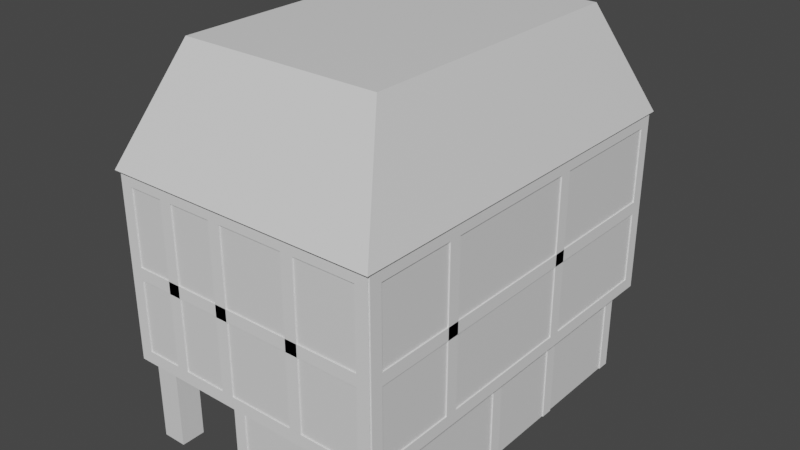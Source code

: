 # Source: houses.blend  (saved by Blender 3.6.11; exported with 4.5.12 LTS)
import bpy
from mathutils import Matrix  # noqa: F401  (used for matrix-valued properties, if any)

bpy.ops.wm.read_factory_settings(use_empty=True)
scene = bpy.context.scene
scene.name = 'Scene'

# ---- collections
col_house1 = bpy.data.collections.new('House1'); scene.collection.children.link(col_house1)
col_house2 = bpy.data.collections.new('House2'); scene.collection.children.link(col_house2)

# ---- materials (node trees are filled in below, after node groups)
mat_material = bpy.data.materials.new('Material')
mat_material.alpha_threshold = 0.0
mat_material.use_transparent_shadow = False
mat_material.roughness = 0.5
mat_material.line_color = (0.0, 0.0, 0.0, 1.0)
mat_roof = bpy.data.materials.new('Roof')
mat_roof.use_transparent_shadow = False

# ---- material node trees
mat_material.use_nodes = True; mat_material.node_tree.nodes.clear()
_N = mat_material.node_tree.nodes; _L = mat_material.node_tree.links
n0 = _N.new('ShaderNodeOutputMaterial'); n0.name = 'Material Output'; n0.location = (300, 300)
n1 = _N.new('ShaderNodeBsdfPrincipled'); n1.name = 'Principled BSDF'; n1.location = (10, 300)
n1.distribution = 'GGX'
n1.subsurface_method = 'RANDOM_WALK_SKIN'
n1.inputs[3].default_value = 1.45
n1.inputs[27].default_value = (0.0, 0.0, 0.0, 1.0)
n1.inputs[28].default_value = 1.0
_L.new(n1.outputs[0], n0.inputs[0])
n0.is_active_output = True
mat_roof.use_nodes = True; mat_roof.node_tree.nodes.clear()
_N = mat_roof.node_tree.nodes; _L = mat_roof.node_tree.links
n0 = _N.new('ShaderNodeBsdfPrincipled'); n0.name = 'Principled BSDF'; n0.location = (10, 300)
n0.distribution = 'GGX'
n0.subsurface_method = 'RANDOM_WALK_SKIN'
n0.inputs[3].default_value = 1.45
n0.inputs[27].default_value = (0.0, 0.0, 0.0, 1.0)
n0.inputs[28].default_value = 1.0
n1 = _N.new('ShaderNodeOutputMaterial'); n1.name = 'Material Output'; n1.location = (300, 300)
_L.new(n0.outputs[0], n1.inputs[0])
n1.is_active_output = True

# ---- world
world_world = bpy.data.worlds.new('World'); scene.world = world_world
world_world.use_nodes = True; world_world.node_tree.nodes.clear()
_N = world_world.node_tree.nodes; _L = world_world.node_tree.links
n0 = _N.new('ShaderNodeOutputWorld'); n0.name = 'World Output'; n0.location = (300, 300)
n1 = _N.new('ShaderNodeBackground'); n1.name = 'Background'; n1.location = (10, 300)
n1.inputs[0].default_value = (0.05088, 0.05088, 0.05088, 1.0)
_L.new(n1.outputs[0], n0.inputs[0])
n0.is_active_output = True
world_world.color = (0.05088, 0.05088, 0.05088)
world_world.use_sun_shadow = False
world_world.sun_shadow_jitter_overblur = 0.0

# ---- meshes
me_cube = bpy.data.meshes.new('Cube')
me_cube.from_pydata([(1.0, 1.5, 0.75), (0.8, 1.3, 0.0), (1.0, -1.5, 0.75), (0.8, -1.3, 0.0), (-0.2526, 1.5, 0.75), (-0.0526, 1.3, 0.0), (-0.2526, -1.5, 0.75), (-0.0526, -1.3, 0.0), (1.1, -1.6, 0.75), (-1.1, -1.6, 0.75), (1.1, 1.6, 0.75), (-1.1, 1.6, 0.75), (1.1, -1.6, 2.262), (-1.1, -1.6, 2.262), (1.1, 1.6, 2.262), (-1.1, 1.6, 2.262), (1.125, -1.636, 2.262), (-1.125, -1.636, 2.262), (1.125, 1.636, 2.262), (-1.125, 1.636, 2.262), (0.8157, -1.186, 3.144), (-0.8157, -1.186, 3.144), (0.8157, 1.186, 3.144), (-0.8157, 1.186, 3.144), (-0.2526, 1.5, 0.0), (-0.2526, -1.5, 0.0), (1.0, 1.5, 0.0), (1.0, -1.5, 0.0), (-0.0526, 1.3, 0.75), (-0.0526, -1.3, 0.75), (0.8, 1.3, 0.75), (0.8, -1.3, 0.75), (-0.89, 1.3, 0.0), (-0.89, 1.5, 0.0), (-1.09, 1.5, 0.0), (-1.09, 1.3, 0.0), (-0.89, 1.3, 0.75), (-0.89, 1.5, 0.75), (-1.09, 1.5, 0.75), (-1.09, 1.3, 0.75), (-0.89, -1.5, 0.0), (-0.89, -1.3, 0.0), (-1.09, -1.3, 0.0), (-1.09, -1.5, 0.0), (-0.89, -1.5, 0.75), (-0.89, -1.3, 0.75), (-1.09, -1.3, 0.75), (-1.09, -1.5, 0.75), (-0.89, -0.1, 0.0), (-0.89, 0.1, 0.0), (-1.09, 0.1, 0.0), (-1.09, -0.1, 0.0), (-0.89, -0.1, 0.75), (-0.89, 0.1, 0.75), (-1.09, 0.1, 0.75), (-1.09, -0.1, 0.75), (-0.89, -0.8, 0.0), (-0.89, -0.6, 0.0), (-1.09, -0.6, 0.0), (-1.09, -0.8, 0.0), (-0.89, -0.8, 0.75), (-0.89, -0.6, 0.75), (-1.09, -0.6, 0.75), (-1.09, -0.8, 0.75), (-0.89, 0.6, 0.0), (-0.89, 0.8, 0.0), (-1.09, 0.8, 0.0), (-1.09, 0.6, 0.0), (-0.89, 0.6, 0.75), (-0.89, 0.8, 0.75), (-1.09, 0.8, 0.75), (-1.09, 0.6, 0.75)], [], [(0, 4, 11, 10), (27, 2, 6, 25), (25, 6, 4, 24), (3, 7, 29, 31), (26, 0, 2, 27), (24, 4, 0, 26), (11, 9, 13, 15), (6, 2, 8, 9), (4, 6, 9, 11), (2, 0, 10, 8), (13, 12, 16, 17), (9, 8, 12, 13), (10, 11, 15, 14), (8, 10, 14, 12), (18, 19, 23, 22), (14, 15, 19, 18), (12, 14, 18, 16), (15, 13, 17, 19), (22, 23, 21, 20), (16, 18, 22, 20), (19, 17, 21, 23), (17, 16, 20, 21), (5, 7, 25, 24), (1, 5, 24, 26), (7, 3, 27, 25), (3, 1, 26, 27), (28, 30, 31, 29), (7, 5, 28, 29), (1, 3, 31, 30), (5, 1, 30, 28), (33, 32, 35, 34), (37, 38, 39, 36), (35, 32, 36, 39), (33, 34, 38, 37), (34, 35, 39, 38), (32, 33, 37, 36), (41, 40, 43, 42), (45, 46, 47, 44), (43, 40, 44, 47), (41, 42, 46, 45), (42, 43, 47, 46), (40, 41, 45, 44), (49, 48, 51, 50), (53, 54, 55, 52), (51, 48, 52, 55), (49, 50, 54, 53), (50, 51, 55, 54), (48, 49, 53, 52), (57, 56, 59, 58), (61, 62, 63, 60), (59, 56, 60, 63), (57, 58, 62, 61), (58, 59, 63, 62), (56, 57, 61, 60), (65, 64, 67, 66), (69, 70, 71, 68), (67, 64, 68, 71), (65, 66, 70, 69), (66, 67, 71, 70), (64, 65, 69, 68)])
me_cube.polygons.foreach_set('material_index', [0, 0, 0, 0, 0, 0, 0, 0, 0, 0, 0, 0, 0, 0, 1, 0, 0, 0, 1, 1, 1, 1, 0, 0, 0, 0, 0, 0, 0, 0, 0, 0, 0, 0, 0, 0, 0, 0, 0, 0, 0, 0, 0, 0, 0, 0, 0, 0, 0, 0, 0, 0, 0, 0, 0, 0, 0, 0, 0, 0])
_uv = me_cube.uv_layers.new(name='UVMap')
_uv.uv.foreach_set('vector', [0.625, 0.5, 0.625, 0.25, 0.625, 0.25, 0.625, 0.5, 0.375, 0.75, 0.625, 0.75, 0.625, 1.0, 0.375, 1.0, 0.375, 0.0, 0.625, 0.0, 0.625, 0.25, 0.375, 0.25, 0.35, 0.7333, 0.15, 0.7333, 0.15, 0.7333, 0.35, 0.7333, 0.375, 0.5, 0.625, 0.5, 0.625, 0.75, 0.375, 0.75, 0.375, 0.25, 0.625, 0.25, 0.625, 0.5, 0.375, 0.5, 0.625, 0.25, 0.625, 0.0, 0.625, 0.0, 0.625, 0.25, 0.625, 1.0, 0.625, 0.75, 0.625, 0.75, 0.625, 1.0, 0.625, 0.25, 0.625, 0.0, 0.625, 0.0, 0.625, 0.25, 0.625, 0.75, 0.625, 0.5, 0.625, 0.5, 0.625, 0.75, 0.625, 1.0, 0.625, 0.75, 0.625, 0.75, 0.625, 1.0, 0.625, 1.0, 0.625, 0.75, 0.625, 0.75, 0.625, 1.0, 0.625, 0.5, 0.625, 0.25, 0.625, 0.25, 0.625, 0.5, 0.625, 0.75, 0.625, 0.5, 0.625, 0.5, 0.625, 0.75, 0.625, 0.5, 0.625, 0.25, 0.625, 0.25, 0.625, 0.5, 0.625, 0.5, 0.625, 0.25, 0.625, 0.25, 0.625, 0.5, 0.625, 0.75, 0.625, 0.5, 0.625, 0.5, 0.625, 0.75, 0.625, 0.25, 0.625, 0.0, 0.625, 0.0, 0.625, 0.25, 0.625, 0.5, 0.875, 0.5, 0.875, 0.75, 0.625, 0.75, 0.625, 0.75, 0.625, 0.5, 0.625, 0.5, 0.625, 0.75, 0.625, 0.25, 0.625, 0.0, 0.625, 0.0, 0.625, 0.25, 0.625, 1.0, 0.625, 0.75, 0.625, 0.75, 0.625, 1.0, 0.15, 0.5167, 0.15, 0.7333, 0.125, 0.75, 0.125, 0.5, 0.35, 0.5167, 0.15, 0.5167, 0.125, 0.5, 0.375, 0.5, 0.15, 0.7333, 0.35, 0.7333, 0.375, 0.75, 0.125, 0.75, 0.35, 0.7333, 0.35, 0.5167, 0.375, 0.5, 0.375, 0.75, 0.15, 0.5167, 0.35, 0.5167, 0.35, 0.7333, 0.15, 0.7333, 0.15, 0.7333, 0.15, 0.5167, 0.15, 0.5167, 0.15, 0.7333, 0.35, 0.5167, 0.35, 0.7333, 0.35, 0.7333, 0.35, 0.5167, 0.15, 0.5167, 0.35, 0.5167, 0.35, 0.5167, 0.15, 0.5167, 0.0, 0.0, 0.0, 0.0, 0.0, 0.0, 0.0, 0.0, 0.0, 0.0, 0.0, 0.0, 0.0, 0.0, 0.0, 0.0, 0.0, 0.0, 0.0, 0.0, 0.0, 0.0, 0.0, 0.0, 0.0, 0.0, 0.0, 0.0, 0.0, 0.0, 0.0, 0.0, 0.0, 0.0, 0.0, 0.0, 0.0, 0.0, 0.0, 0.0, 0.0, 0.0, 0.0, 0.0, 0.0, 0.0, 0.0, 0.0, 0.0, 0.0, 0.0, 0.0, 0.0, 0.0, 0.0, 0.0, 0.0, 0.0, 0.0, 0.0, 0.0, 0.0, 0.0, 0.0, 0.0, 0.0, 0.0, 0.0, 0.0, 0.0, 0.0, 0.0, 0.0, 0.0, 0.0, 0.0, 0.0, 0.0, 0.0, 0.0, 0.0, 0.0, 0.0, 0.0, 0.0, 0.0, 0.0, 0.0, 0.0, 0.0, 0.0, 0.0, 0.0, 0.0, 0.0, 0.0, 0.0, 0.0, 0.0, 0.0, 0.0, 0.0, 0.0, 0.0, 0.0, 0.0, 0.0, 0.0, 0.0, 0.0, 0.0, 0.0, 0.0, 0.0, 0.0, 0.0, 0.0, 0.0, 0.0, 0.0, 0.0, 0.0, 0.0, 0.0, 0.0, 0.0, 0.0, 0.0, 0.0, 0.0, 0.0, 0.0, 0.0, 0.0, 0.0, 0.0, 0.0, 0.0, 0.0, 0.0, 0.0, 0.0, 0.0, 0.0, 0.0, 0.0, 0.0, 0.0, 0.0, 0.0, 0.0, 0.0, 0.0, 0.0, 0.0, 0.0, 0.0, 0.0, 0.0, 0.0, 0.0, 0.0, 0.0, 0.0, 0.0, 0.0, 0.0, 0.0, 0.0, 0.0, 0.0, 0.0, 0.0, 0.0, 0.0, 0.0, 0.0, 0.0, 0.0, 0.0, 0.0, 0.0, 0.0, 0.0, 0.0, 0.0, 0.0, 0.0, 0.0, 0.0, 0.0, 0.0, 0.0, 0.0, 0.0, 0.0, 0.0, 0.0, 0.0, 0.0, 0.0, 0.0, 0.0, 0.0, 0.0, 0.0, 0.0, 0.0, 0.0, 0.0, 0.0, 0.0, 0.0, 0.0, 0.0, 0.0, 0.0, 0.0, 0.0, 0.0, 0.0, 0.0, 0.0, 0.0, 0.0, 0.0, 0.0, 0.0, 0.0, 0.0, 0.0, 0.0, 0.0, 0.0, 0.0, 0.0, 0.0, 0.0, 0.0, 0.0])
me_cube.materials.append(mat_material)
me_cube.materials.append(mat_roof)
me_cube.use_mirror_vertex_groups = False
me_cube.update()
me_plane = bpy.data.meshes.new('Plane')
me_plane.from_pydata([(-1.1, 1.6, 0.75), (-1.1, -1.6, 2.262), (-1.1, 1.6, 2.262), (-1.1, -1.6, 0.75), (-1.1, 1.5, 2.162), (-1.1, 1.5, 0.85), (-1.1, -1.5, 2.162), (-1.1, -1.5, 0.85), (-1.1, -1.5, 1.545), (-1.1, 1.5, 1.545), (-1.1, 1.5, 1.445), (-1.1, -1.5, 1.445), (-1.1, 1.322, 0.85), (-1.1, 1.322, 2.162), (-1.1, 1.222, 2.162), (-1.1, 1.222, 0.85), (-1.1, 0.6395, 0.85), (-1.1, 0.6395, 2.162), (-1.1, 0.5395, 2.162), (-1.1, 0.5395, 0.85), (-1.1, -0.0677, 0.85), (-1.1, -0.0677, 2.162), (-1.1, -0.1677, 2.162), (-1.1, -0.1677, 0.85), (-1.1, -0.3642, 1.545), (-1.1, -0.3642, 2.162), (-1.1, -0.4642, 2.162), (-1.1, -0.4642, 1.545), (-1.1, -1.266, 0.85), (-1.1, -1.266, 2.162), (-1.1, -1.366, 2.162), (-1.1, -1.366, 0.85), (-1.1, -0.0677, 1.079), (-1.1, 0.5395, 1.079), (-1.1, 0.5395, 1.029), (-1.1, -0.0677, 1.029), (-1.1, 0.4395, 1.079), (-1.1, 0.5395, 1.079), (-1.1, -0.0677, 1.445), (-1.1, 0.0323, 1.445), (-1.1, 0.0323, 1.079), (-1.1, -0.0677, 1.079), (-1.1, 0.5395, 1.445), (-1.1, 0.4395, 1.445), (-0.2526, 1.5, 0.0), (-0.2526, 1.5, 0.65), (-0.2526, 1.4, 0.65), (-0.2526, 1.4, 0.0), (-0.2526, -1.4, 0.0), (-0.2526, -1.4, 0.65), (-0.2526, -1.5, 0.65), (-0.2526, -1.5, 0.0), (-0.2526, -0.0677, 0.0), (-0.2526, -0.0677, 0.65), (-0.2526, -0.1677, 0.65), (-0.2526, -0.1677, 0.0), (-0.2526, 0.6395, 0.0), (-0.2526, 0.6395, 0.65), (-0.2526, 0.5395, 0.65), (-0.2526, 0.5395, 0.0), (-0.2526, -1.5, 0.75), (-0.2526, 1.5, 0.75), (-0.2526, 1.5, 0.65), (-0.2526, -1.5, 0.65), (1.1, 1.6, 0.75), (1.1, -1.6, 2.262), (1.1, 1.6, 2.262), (1.1, -1.6, 0.75), (1.1, 1.5, 2.162), (1.1, 1.5, 0.85), (1.1, -1.5, 2.162), (1.1, -1.5, 0.85), (-1.1, 1.6, 0.75), (1.1, 1.6, 2.262), (-1.1, 1.6, 2.262), (1.1, 1.6, 0.75), (-1.0, 1.6, 2.162), (-1.0, 1.6, 0.85), (1.0, 1.6, 2.162), (1.0, 1.6, 0.85), (-1.1, -1.6, 0.75), (1.1, -1.6, 2.262), (-1.1, -1.6, 2.262), (1.1, -1.6, 0.75), (-1.0, -1.6, 2.162), (-1.0, -1.6, 0.85), (1.0, -1.6, 2.162), (1.0, -1.6, 0.85), (1.1, -1.5, 1.545), (1.1, 1.5, 1.545), (1.1, 1.5, 1.445), (1.1, -1.5, 1.445), (-1.0, 1.6, 1.445), (1.0, 1.6, 1.445), (-1.0, 1.6, 1.545), (1.0, 1.6, 1.545), (-1.0, -1.6, 1.445), (1.0, -1.6, 1.445), (-1.0, -1.6, 1.545), (1.0, -1.6, 1.545), (1.1, -0.7552, 0.85), (1.1, -0.7552, 2.162), (1.1, -0.8552, 2.162), (1.1, -0.8552, 0.85), (1.1, 0.4953, 0.85), (1.1, 0.4953, 2.162), (1.1, 0.3953, 2.162), (1.1, 0.3953, 0.85), (-0.7039, -1.6, 0.85), (-0.7039, -1.6, 2.162), (-0.6039, -1.6, 2.162), (-0.6039, -1.6, 0.85), (-0.2389, -1.6, 0.85), (-0.2389, -1.6, 2.162), (-0.1389, -1.6, 2.162), (-0.1389, -1.6, 0.85), (0.4031, -1.6, 0.85), (0.4031, -1.6, 2.162), (0.5031, -1.6, 2.162), (0.5031, -1.6, 0.85), (-0.7039, 1.6, 0.85), (-0.7039, 1.6, 2.162), (-0.6039, 1.6, 2.162), (-0.6039, 1.6, 0.85), (-0.2389, 1.6, 0.85), (-0.2389, 1.6, 2.162), (-0.1389, 1.6, 2.162), (-0.1389, 1.6, 0.85), (0.4031, 1.6, 0.85), (0.4031, 1.6, 2.162), (0.5031, 1.6, 2.162), (0.5031, 1.6, 0.85), (1.0, 1.5, 0.0), (1.0, 1.5, 0.65), (1.0, 1.4, 0.65), (1.0, 1.4, 0.0), (1.0, -1.4, 0.0), (1.0, -1.4, 0.65), (1.0, -1.5, 0.65), (1.0, -1.5, 0.0), (1.0, -0.0677, 0.0), (1.0, -0.0677, 0.65), (1.0, -0.1677, 0.65), (1.0, -0.1677, 0.0), (1.0, 0.6395, 0.0), (1.0, 0.6395, 0.65), (1.0, 0.5395, 0.65), (1.0, 0.5395, 0.0), (1.0, -1.5, 0.75), (1.0, 1.5, 0.75), (1.0, 1.5, 0.65), (1.0, -1.5, 0.65), (-0.2526, 1.5, 0.0), (-0.2526, 1.5, 0.65), (-0.1526, 1.5, 0.65), (-0.1526, 1.5, 0.0), (0.9, 1.5, 0.0), (0.9, 1.5, 0.65), (1.0, 1.5, 0.65), (1.0, 1.5, 0.0), (1.0, 1.5, 0.75), (-0.2526, 1.5, 0.75), (-0.2526, 1.5, 0.65), (1.0, 1.5, 0.65), (-0.2526, -1.5, 0.0), (-0.2526, -1.5, 0.65), (-0.1526, -1.5, 0.65), (-0.1526, -1.5, 0.0), (0.9, -1.5, 0.0), (0.9, -1.5, 0.65), (1.0, -1.5, 0.65), (1.0, -1.5, 0.0), (1.0, -1.5, 0.75), (-0.2526, -1.5, 0.75), (-0.2526, -1.5, 0.65), (1.0, -1.5, 0.65)], [], [(10, 9, 8, 11), (5, 4, 2, 0), (4, 6, 1, 2), (6, 7, 3, 1), (7, 5, 0, 3), (15, 14, 13, 12), (19, 18, 17, 16), (23, 22, 21, 20), (27, 26, 25, 24), (31, 30, 29, 28), (34, 35, 32, 33), (36, 37, 39, 38), (40, 41, 43, 42), (47, 46, 45, 44), (51, 50, 49, 48), (55, 54, 53, 52), (59, 58, 57, 56), (62, 61, 60, 63), (69, 68, 66, 64), (68, 70, 65, 66), (70, 71, 67, 65), (71, 69, 64, 67), (77, 76, 74, 72), (76, 78, 73, 74), (78, 79, 75, 73), (79, 77, 72, 75), (85, 84, 82, 80), (84, 86, 81, 82), (86, 87, 83, 81), (87, 85, 80, 83), (90, 89, 88, 91), (95, 94, 92, 93), (99, 98, 96, 97), (103, 102, 101, 100), (107, 106, 105, 104), (111, 110, 109, 108), (115, 114, 113, 112), (119, 118, 117, 116), (123, 122, 121, 120), (127, 126, 125, 124), (131, 130, 129, 128), (135, 134, 133, 132), (139, 138, 137, 136), (143, 142, 141, 140), (147, 146, 145, 144), (150, 149, 148, 151), (155, 154, 153, 152), (159, 158, 157, 156), (162, 161, 160, 163), (167, 166, 165, 164), (171, 170, 169, 168), (174, 173, 172, 175)])
_uv = me_plane.uv_layers.new(name='UVMap')
_uv.uv.foreach_set('vector', [0.0, 0.0, 0.0, 0.0, 0.0, 0.0, 0.0, 0.0, 0.0, 0.0, 0.0, 0.0, 0.0, 0.0, 0.0, 0.0, 0.0, 0.0, 0.0, 0.0, 0.0, 0.0, 0.0, 0.0, 0.0, 0.0, 0.0, 0.0, 0.0, 0.0, 0.0, 0.0, 0.0, 0.0, 0.0, 0.0, 0.0, 0.0, 0.0, 0.0, 0.0, 0.0, 0.0, 0.0, 0.0, 0.0, 0.0, 0.0, 0.0, 0.0, 0.0, 0.0, 0.0, 0.0, 0.0, 0.0, 0.0, 0.0, 0.0, 0.0, 0.0, 0.0, 0.0, 0.0, 0.0, 0.0, 0.0, 0.0, 0.0, 0.0, 0.0, 0.0, 0.0, 0.0, 0.0, 0.0, 0.0, 0.0, 0.0, 0.0, 0.0, 0.0, 0.0, 0.0, 0.0, 0.0, 0.0, 0.0, 0.0, 0.0, 0.0, 0.0, 0.0, 0.0, 0.0, 0.0, 0.0, 0.0, 0.0, 0.0, 0.0, 0.0, 0.0, 0.0, 0.0, 0.0, 0.0, 0.0, 0.0, 0.0, 0.0, 0.0, 0.0, 0.0, 0.0, 0.0, 0.0, 0.0, 0.0, 0.0, 0.0, 0.0, 0.0, 0.0, 0.0, 0.0, 0.0, 0.0, 0.0, 0.0, 0.0, 0.0, 0.0, 0.0, 0.0, 0.0, 0.0, 0.0, 0.0, 0.0, 0.0, 0.0, 0.0, 0.0, 0.0, 0.0, 0.0, 0.0, 0.0, 0.0, 0.0, 0.0, 0.0, 0.0, 0.0, 0.0, 0.0, 0.0, 0.0, 0.0, 0.0, 0.0, 0.0, 0.0, 0.0, 0.0, 0.0, 0.0, 0.0, 0.0, 0.0, 0.0, 0.0, 0.0, 0.0, 0.0, 0.0, 0.0, 0.0, 0.0, 0.0, 0.0, 0.0, 0.0, 0.0, 0.0, 0.0, 0.0, 0.0, 0.0, 0.0, 0.0, 0.0, 0.0, 0.0, 0.0, 0.0, 0.0, 0.0, 0.0, 0.0, 0.0, 0.0, 0.0, 0.0, 0.0, 0.0, 0.0, 0.0, 0.0, 0.0, 0.0, 0.0, 0.0, 0.0, 0.0, 0.0, 0.0, 0.0, 0.0, 0.0, 0.0, 0.0, 0.0, 0.0, 0.0, 0.0, 0.0, 0.0, 0.0, 0.0, 0.0, 0.0, 0.0, 0.0, 0.0, 0.0, 0.0, 0.0, 0.0, 0.0, 0.0, 0.0, 0.0, 0.0, 0.0, 0.0, 0.0, 0.0, 0.0, 0.0, 0.0, 0.0, 0.0, 0.0, 0.0, 0.0, 0.0, 0.0, 0.0, 0.0, 0.0, 0.0, 0.0, 0.0, 0.0, 0.0, 0.0, 0.0, 0.0, 0.0, 0.0, 0.0, 0.0, 0.0, 0.0, 0.0, 0.0, 0.0, 0.0, 0.0, 0.0, 0.0, 0.0, 0.0, 0.0, 0.0, 0.0, 0.0, 0.0, 0.0, 0.0, 0.0, 0.0, 0.0, 0.0, 0.0, 0.0, 0.0, 0.0, 0.0, 0.0, 0.0, 0.0, 0.0, 0.0, 0.0, 0.0, 0.0, 0.0, 0.0, 0.0, 0.0, 0.0, 0.0, 0.0, 0.0, 0.0, 0.0, 0.0, 0.0, 0.0, 0.0, 0.0, 0.0, 0.0, 0.0, 0.0, 0.0, 0.0, 0.0, 0.0, 0.0, 0.0, 0.0, 0.0, 0.0, 0.0, 0.0, 0.0, 0.0, 0.0, 0.0, 0.0, 0.0, 0.0, 0.0, 0.0, 0.0, 0.0, 0.0, 0.0, 0.0, 0.0, 0.0, 0.0, 0.0, 0.0, 0.0, 0.0, 0.0, 0.0, 0.0, 0.0, 0.0, 0.0, 0.0, 0.0, 0.0, 0.0, 0.0, 0.0, 0.0, 0.0, 0.0, 0.0, 0.0, 0.0, 0.0, 0.0, 0.0, 0.0, 0.0, 0.0, 0.0, 0.0, 0.0, 0.0, 0.0, 0.0, 0.0, 0.0, 0.0, 0.0, 0.0, 0.0, 0.0, 0.0, 0.0, 0.0, 0.0, 0.0, 0.0, 0.0, 0.0, 0.0, 0.0, 0.0, 0.0, 0.0, 0.0, 0.0, 0.0, 0.0, 0.0, 0.0])
me_plane.update()
me_plane_001 = bpy.data.meshes.new('Plane.001')
me_plane_001.from_pydata([(-5.588e-09, -0.12, 0.2412), (-5.588e-09, -0.12, -0.05211), (-5.588e-09, 0.09871, 0.2412), (-5.588e-09, 0.09871, -0.05211), (-0.01, 0.06871, 0.2112), (-0.01, -0.08998, 0.2112), (-0.01, -0.08998, -0.02211), (-0.01, 0.06871, -0.02211), (-0.01, -0.08998, 0.1512), (-0.01, 0.06871, 0.1512), (-0.01, -0.08998, 0.1212), (-0.01, 0.06871, 0.1212), (-0.02, 0.06871, 0.2112), (-0.02, -0.08998, 0.2112), (-0.02, -0.08998, 0.1212), (-0.02, -0.08998, -0.02211), (-0.02, 0.06871, -0.02211), (-0.02, 0.06871, 0.1512), (-0.02, 0.09871, 0.2412), (-0.02, -0.12, 0.2412), (-0.02, -0.12, -0.05211), (-0.02, 0.09871, -0.05211), (-0.02, -0.08998, 0.1512), (-0.02, 0.06871, 0.1212), (-0.01, 0.004363, -0.02211), (-0.01, 0.004363, 0.1212), (-0.01, -0.02564, -0.02211), (-0.01, -0.02564, 0.1212), (-0.02, -0.02564, -0.02211), (-0.02, 0.004363, -0.02211), (-0.02, -0.02564, 0.1212), (-0.02, 0.004363, 0.1212), (-0.02, -0.12, -0.03211), (-0.02, 0.09871, -0.03211), (-0.03329, -0.12, -0.03211), (-0.03329, -0.12, -0.05211), (-0.03329, 0.09871, -0.05211), (-0.03329, 0.09871, -0.03211)], [], [(25, 11, 7, 24), (11, 23, 16, 7), (8, 22, 13, 5), (21, 36, 37, 33, 3), (22, 17, 23, 31, 29, 28, 30, 14), (6, 15, 14, 10), (12, 18, 33, 16, 23, 17), (4, 12, 17, 9), (0, 19, 32, 1), (32, 34, 35, 20, 1), (27, 30, 28, 26), (10, 27, 26, 6), (24, 29, 31, 25), (18, 19, 0, 2), (17, 22, 8, 9), (13, 12, 4, 5), (20, 21, 3, 1), (21, 20, 35, 36), (19, 18, 12, 13), (5, 4, 9, 8), (10, 14, 30, 27), (11, 25, 31, 23), (7, 16, 29, 24), (15, 6, 26, 28), (33, 37, 34, 32), (33, 32, 15, 28, 29, 16), (2, 3, 33, 18), (1, 3, 2, 0), (32, 19, 13, 22, 14, 15), (36, 35, 34, 37)])
_uv = me_plane_001.uv_layers.new(name='UVMap')
_uv.uv.foreach_set('vector', [0.6989, 0.5, 0.6989, 0.8628, 0.8977, 0.8628, 0.8977, 0.5, 0.6989, 0.8628, 0.6989, 0.8628, 0.8977, 0.8628, 0.8977, 0.8628, 0.5, 0.1372, 0.5, 0.1372, 0.1023, 0.1372, 0.1023, 0.1372, 0.0, 0.0, 0.0, 0.0, 0.0, 0.0, 0.0, 0.0, 0.0, 0.0, 0.5, 0.1372, 0.5, 0.8628, 0.6989, 0.8628, 0.6989, 0.5, 0.8977, 0.5, 0.8977, 0.5, 0.6989, 0.3791, 0.6989, 0.1372, 0.8977, 0.1372, 0.8977, 0.1372, 0.6989, 0.1372, 0.6989, 0.1372, 0.1023, 0.8628, 0.0, 1.0, 0.9318, 1.0, 0.8977, 0.8628, 0.6989, 0.8628, 0.5, 0.8628, 0.1023, 0.8628, 0.1023, 0.8628, 0.5, 0.8628, 0.5, 0.8628, 0.0, 0.0, 0.0, 0.0, 0.0, 0.0, 0.0, 0.0, 0.0, 0.0, 0.0, 0.0, 0.0, 0.0, 0.0, 0.0, 0.0, 0.0, 0.6989, 0.5, 0.6989, 0.5, 0.8977, 0.5, 0.8977, 0.5, 0.6989, 0.1372, 0.6989, 0.5, 0.8977, 0.5, 0.8977, 0.1372, 0.8977, 0.5, 0.8977, 0.5, 0.6989, 0.5, 0.6989, 0.5, 0.0, 0.0, 0.0, 0.0, 0.0, 0.0, 0.0, 0.0, 0.5, 0.8628, 0.5, 0.1372, 0.5, 0.1372, 0.5, 0.8628, 0.1023, 0.1372, 0.1023, 0.8628, 0.1023, 0.8628, 0.1023, 0.1372, 0.0, 0.0, 0.0, 0.0, 0.0, 0.0, 0.0, 0.0, 0.0, 0.0, 0.0, 0.0, 0.0, 0.0, 0.0, 0.0, 0.0, 0.0, 0.0, 1.0, 0.1023, 0.8628, 0.1023, 0.1372, 0.1023, 0.1372, 0.1023, 0.8628, 0.5, 0.8628, 0.5, 0.1372, 0.6989, 0.1372, 0.6989, 0.1372, 0.6989, 0.5, 0.6989, 0.5, 0.6989, 0.8628, 0.6989, 0.5, 0.6989, 0.6209, 0.6989, 0.8628, 0.8977, 0.8628, 0.8977, 0.8628, 0.8977, 0.6209, 0.8977, 0.5, 0.8977, 0.1372, 0.8977, 0.1372, 0.8977, 0.5, 0.8977, 0.3791, 0.9318, 1.0, 0.9318, 1.0, 0.9318, 0.0, 0.9318, 0.0, 0.9318, 1.0, 0.9318, 0.0, 0.8977, 0.1372, 0.8977, 0.3791, 0.8977, 0.6209, 0.8977, 0.8628, 0.0, 0.0, 0.0, 0.0, 0.0, 0.0, 0.0, 0.0, 0.0, 0.0, 0.0, 0.0, 0.0, 0.0, 0.0, 0.0, 0.9318, 0.0, 0.0, 0.0, 0.1023, 0.1372, 0.5, 0.1372, 0.6989, 0.1372, 0.8977, 0.1372, 1.0, 1.0, 1.0, 0.0, 0.9318, 0.0, 0.9318, 1.0])
me_plane_001.update()
me_plane_002 = bpy.data.meshes.new('Plane.002')
me_plane_002.from_pydata([(-5.588e-09, -0.12, 0.2412), (-5.588e-09, -0.12, -0.05211), (-5.588e-09, 0.09871, 0.2412), (-5.588e-09, 0.09871, -0.05211), (-0.01, 0.06871, 0.2112), (-0.01, -0.08998, 0.2112), (-0.01, -0.08998, -0.02211), (-0.01, 0.06871, -0.02211), (-0.01, -0.08998, 0.1512), (-0.01, 0.06871, 0.1512), (-0.01, -0.08998, 0.1212), (-0.01, 0.06871, 0.1212), (-0.02, 0.06871, 0.2112), (-0.02, -0.08998, 0.2112), (-0.02, -0.08998, 0.1212), (-0.02, -0.08998, -0.02211), (-0.02, 0.06871, -0.02211), (-0.02, 0.06871, 0.1512), (-0.02, 0.09871, 0.2412), (-0.02, -0.12, 0.2412), (-0.02, -0.12, -0.05211), (-0.02, 0.09871, -0.05211), (-0.02, -0.08998, 0.1512), (-0.02, 0.06871, 0.1212), (-0.01, 0.004363, -0.02211), (-0.01, 0.004363, 0.1212), (-0.01, -0.02564, -0.02211), (-0.01, -0.02564, 0.1212), (-0.02, -0.02564, -0.02211), (-0.02, 0.004363, -0.02211), (-0.02, -0.02564, 0.1212), (-0.02, 0.004363, 0.1212), (-0.02, -0.12, -0.03211), (-0.02, 0.09871, -0.03211), (-0.03329, -0.12, -0.03211), (-0.03329, -0.12, -0.05211), (-0.03329, 0.09871, -0.05211), (-0.03329, 0.09871, -0.03211)], [], [(25, 11, 7, 24), (11, 23, 16, 7), (8, 22, 13, 5), (21, 36, 37, 33, 3), (22, 17, 23, 31, 29, 28, 30, 14), (6, 15, 14, 10), (12, 18, 33, 16, 23, 17), (4, 12, 17, 9), (0, 19, 32, 1), (32, 34, 35, 20, 1), (27, 30, 28, 26), (10, 27, 26, 6), (24, 29, 31, 25), (18, 19, 0, 2), (17, 22, 8, 9), (13, 12, 4, 5), (20, 21, 3, 1), (21, 20, 35, 36), (19, 18, 12, 13), (5, 4, 9, 8), (10, 14, 30, 27), (11, 25, 31, 23), (7, 16, 29, 24), (15, 6, 26, 28), (33, 37, 34, 32), (33, 32, 15, 28, 29, 16), (2, 3, 33, 18), (1, 3, 2, 0), (32, 19, 13, 22, 14, 15), (36, 35, 34, 37)])
_uv = me_plane_002.uv_layers.new(name='UVMap')
_uv.uv.foreach_set('vector', [0.6989, 0.5, 0.6989, 0.8628, 0.8977, 0.8628, 0.8977, 0.5, 0.6989, 0.8628, 0.6989, 0.8628, 0.8977, 0.8628, 0.8977, 0.8628, 0.5, 0.1372, 0.5, 0.1372, 0.1023, 0.1372, 0.1023, 0.1372, 0.0, 0.0, 0.0, 0.0, 0.0, 0.0, 0.0, 0.0, 0.0, 0.0, 0.5, 0.1372, 0.5, 0.8628, 0.6989, 0.8628, 0.6989, 0.5, 0.8977, 0.5, 0.8977, 0.5, 0.6989, 0.3791, 0.6989, 0.1372, 0.8977, 0.1372, 0.8977, 0.1372, 0.6989, 0.1372, 0.6989, 0.1372, 0.1023, 0.8628, 0.0, 1.0, 0.9318, 1.0, 0.8977, 0.8628, 0.6989, 0.8628, 0.5, 0.8628, 0.1023, 0.8628, 0.1023, 0.8628, 0.5, 0.8628, 0.5, 0.8628, 0.0, 0.0, 0.0, 0.0, 0.0, 0.0, 0.0, 0.0, 0.0, 0.0, 0.0, 0.0, 0.0, 0.0, 0.0, 0.0, 0.0, 0.0, 0.6989, 0.5, 0.6989, 0.5, 0.8977, 0.5, 0.8977, 0.5, 0.6989, 0.1372, 0.6989, 0.5, 0.8977, 0.5, 0.8977, 0.1372, 0.8977, 0.5, 0.8977, 0.5, 0.6989, 0.5, 0.6989, 0.5, 0.0, 0.0, 0.0, 0.0, 0.0, 0.0, 0.0, 0.0, 0.5, 0.8628, 0.5, 0.1372, 0.5, 0.1372, 0.5, 0.8628, 0.1023, 0.1372, 0.1023, 0.8628, 0.1023, 0.8628, 0.1023, 0.1372, 0.0, 0.0, 0.0, 0.0, 0.0, 0.0, 0.0, 0.0, 0.0, 0.0, 0.0, 0.0, 0.0, 0.0, 0.0, 0.0, 0.0, 0.0, 0.0, 1.0, 0.1023, 0.8628, 0.1023, 0.1372, 0.1023, 0.1372, 0.1023, 0.8628, 0.5, 0.8628, 0.5, 0.1372, 0.6989, 0.1372, 0.6989, 0.1372, 0.6989, 0.5, 0.6989, 0.5, 0.6989, 0.8628, 0.6989, 0.5, 0.6989, 0.6209, 0.6989, 0.8628, 0.8977, 0.8628, 0.8977, 0.8628, 0.8977, 0.6209, 0.8977, 0.5, 0.8977, 0.1372, 0.8977, 0.1372, 0.8977, 0.5, 0.8977, 0.3791, 0.9318, 1.0, 0.9318, 1.0, 0.9318, 0.0, 0.9318, 0.0, 0.9318, 1.0, 0.9318, 0.0, 0.8977, 0.1372, 0.8977, 0.3791, 0.8977, 0.6209, 0.8977, 0.8628, 0.0, 0.0, 0.0, 0.0, 0.0, 0.0, 0.0, 0.0, 0.0, 0.0, 0.0, 0.0, 0.0, 0.0, 0.0, 0.0, 0.9318, 0.0, 0.0, 0.0, 0.1023, 0.1372, 0.5, 0.1372, 0.6989, 0.1372, 0.8977, 0.1372, 1.0, 1.0, 1.0, 0.0, 0.9318, 0.0, 0.9318, 1.0])
me_plane_002.update()
me_plane_003 = bpy.data.meshes.new('Plane.003')
me_plane_003.from_pydata([(-5.588e-09, -0.12, 0.2412), (-5.588e-09, -0.12, -0.05211), (-5.588e-09, 0.09871, 0.2412), (-5.588e-09, 0.09871, -0.05211), (-0.01, 0.06871, 0.2112), (-0.01, -0.08998, 0.2112), (-0.01, -0.08998, -0.02211), (-0.01, 0.06871, -0.02211), (-0.01, -0.08998, 0.1512), (-0.01, 0.06871, 0.1512), (-0.01, -0.08998, 0.1212), (-0.01, 0.06871, 0.1212), (-0.02, 0.06871, 0.2112), (-0.02, -0.08998, 0.2112), (-0.02, -0.08998, 0.1212), (-0.02, -0.08998, -0.02211), (-0.02, 0.06871, -0.02211), (-0.02, 0.06871, 0.1512), (-0.02, 0.09871, 0.2412), (-0.02, -0.12, 0.2412), (-0.02, -0.12, -0.05211), (-0.02, 0.09871, -0.05211), (-0.02, -0.08998, 0.1512), (-0.02, 0.06871, 0.1212), (-0.01, 0.004363, -0.02211), (-0.01, 0.004363, 0.1212), (-0.01, -0.02564, -0.02211), (-0.01, -0.02564, 0.1212), (-0.02, -0.02564, -0.02211), (-0.02, 0.004363, -0.02211), (-0.02, -0.02564, 0.1212), (-0.02, 0.004363, 0.1212), (-0.02, -0.12, -0.03211), (-0.02, 0.09871, -0.03211), (-0.03329, -0.12, -0.03211), (-0.03329, -0.12, -0.05211), (-0.03329, 0.09871, -0.05211), (-0.03329, 0.09871, -0.03211)], [], [(25, 11, 7, 24), (11, 23, 16, 7), (8, 22, 13, 5), (21, 36, 37, 33, 3), (22, 17, 23, 31, 29, 28, 30, 14), (6, 15, 14, 10), (12, 18, 33, 16, 23, 17), (4, 12, 17, 9), (0, 19, 32, 1), (32, 34, 35, 20, 1), (27, 30, 28, 26), (10, 27, 26, 6), (24, 29, 31, 25), (18, 19, 0, 2), (17, 22, 8, 9), (13, 12, 4, 5), (20, 21, 3, 1), (21, 20, 35, 36), (19, 18, 12, 13), (5, 4, 9, 8), (10, 14, 30, 27), (11, 25, 31, 23), (7, 16, 29, 24), (15, 6, 26, 28), (33, 37, 34, 32), (33, 32, 15, 28, 29, 16), (2, 3, 33, 18), (1, 3, 2, 0), (32, 19, 13, 22, 14, 15), (36, 35, 34, 37)])
_uv = me_plane_003.uv_layers.new(name='UVMap')
_uv.uv.foreach_set('vector', [0.6989, 0.5, 0.6989, 0.8628, 0.8977, 0.8628, 0.8977, 0.5, 0.6989, 0.8628, 0.6989, 0.8628, 0.8977, 0.8628, 0.8977, 0.8628, 0.5, 0.1372, 0.5, 0.1372, 0.1023, 0.1372, 0.1023, 0.1372, 0.0, 0.0, 0.0, 0.0, 0.0, 0.0, 0.0, 0.0, 0.0, 0.0, 0.5, 0.1372, 0.5, 0.8628, 0.6989, 0.8628, 0.6989, 0.5, 0.8977, 0.5, 0.8977, 0.5, 0.6989, 0.3791, 0.6989, 0.1372, 0.8977, 0.1372, 0.8977, 0.1372, 0.6989, 0.1372, 0.6989, 0.1372, 0.1023, 0.8628, 0.0, 1.0, 0.9318, 1.0, 0.8977, 0.8628, 0.6989, 0.8628, 0.5, 0.8628, 0.1023, 0.8628, 0.1023, 0.8628, 0.5, 0.8628, 0.5, 0.8628, 0.0, 0.0, 0.0, 0.0, 0.0, 0.0, 0.0, 0.0, 0.0, 0.0, 0.0, 0.0, 0.0, 0.0, 0.0, 0.0, 0.0, 0.0, 0.6989, 0.5, 0.6989, 0.5, 0.8977, 0.5, 0.8977, 0.5, 0.6989, 0.1372, 0.6989, 0.5, 0.8977, 0.5, 0.8977, 0.1372, 0.8977, 0.5, 0.8977, 0.5, 0.6989, 0.5, 0.6989, 0.5, 0.0, 0.0, 0.0, 0.0, 0.0, 0.0, 0.0, 0.0, 0.5, 0.8628, 0.5, 0.1372, 0.5, 0.1372, 0.5, 0.8628, 0.1023, 0.1372, 0.1023, 0.8628, 0.1023, 0.8628, 0.1023, 0.1372, 0.0, 0.0, 0.0, 0.0, 0.0, 0.0, 0.0, 0.0, 0.0, 0.0, 0.0, 0.0, 0.0, 0.0, 0.0, 0.0, 0.0, 0.0, 0.0, 1.0, 0.1023, 0.8628, 0.1023, 0.1372, 0.1023, 0.1372, 0.1023, 0.8628, 0.5, 0.8628, 0.5, 0.1372, 0.6989, 0.1372, 0.6989, 0.1372, 0.6989, 0.5, 0.6989, 0.5, 0.6989, 0.8628, 0.6989, 0.5, 0.6989, 0.6209, 0.6989, 0.8628, 0.8977, 0.8628, 0.8977, 0.8628, 0.8977, 0.6209, 0.8977, 0.5, 0.8977, 0.1372, 0.8977, 0.1372, 0.8977, 0.5, 0.8977, 0.3791, 0.9318, 1.0, 0.9318, 1.0, 0.9318, 0.0, 0.9318, 0.0, 0.9318, 1.0, 0.9318, 0.0, 0.8977, 0.1372, 0.8977, 0.3791, 0.8977, 0.6209, 0.8977, 0.8628, 0.0, 0.0, 0.0, 0.0, 0.0, 0.0, 0.0, 0.0, 0.0, 0.0, 0.0, 0.0, 0.0, 0.0, 0.0, 0.0, 0.9318, 0.0, 0.0, 0.0, 0.1023, 0.1372, 0.5, 0.1372, 0.6989, 0.1372, 0.8977, 0.1372, 1.0, 1.0, 1.0, 0.0, 0.9318, 0.0, 0.9318, 1.0])
me_plane_003.update()
me_plane_004 = bpy.data.meshes.new('Plane.004')
me_plane_004.from_pydata([(-5.588e-09, -0.12, 0.2412), (-5.588e-09, -0.12, -0.05211), (-5.588e-09, 0.09871, 0.2412), (-5.588e-09, 0.09871, -0.05211), (-0.01, 0.06871, 0.2112), (-0.01, -0.08998, 0.2112), (-0.01, -0.08998, -0.02211), (-0.01, 0.06871, -0.02211), (-0.01, -0.08998, 0.1512), (-0.01, 0.06871, 0.1512), (-0.01, -0.08998, 0.1212), (-0.01, 0.06871, 0.1212), (-0.02, 0.06871, 0.2112), (-0.02, -0.08998, 0.2112), (-0.02, -0.08998, 0.1212), (-0.02, -0.08998, -0.02211), (-0.02, 0.06871, -0.02211), (-0.02, 0.06871, 0.1512), (-0.02, 0.09871, 0.2412), (-0.02, -0.12, 0.2412), (-0.02, -0.12, -0.05211), (-0.02, 0.09871, -0.05211), (-0.02, -0.08998, 0.1512), (-0.02, 0.06871, 0.1212), (-0.01, 0.004363, -0.02211), (-0.01, 0.004363, 0.1212), (-0.01, -0.02564, -0.02211), (-0.01, -0.02564, 0.1212), (-0.02, -0.02564, -0.02211), (-0.02, 0.004363, -0.02211), (-0.02, -0.02564, 0.1212), (-0.02, 0.004363, 0.1212), (-0.02, -0.12, -0.03211), (-0.02, 0.09871, -0.03211), (-0.03329, -0.12, -0.03211), (-0.03329, -0.12, -0.05211), (-0.03329, 0.09871, -0.05211), (-0.03329, 0.09871, -0.03211)], [], [(25, 11, 7, 24), (11, 23, 16, 7), (8, 22, 13, 5), (21, 36, 37, 33, 3), (22, 17, 23, 31, 29, 28, 30, 14), (6, 15, 14, 10), (12, 18, 33, 16, 23, 17), (4, 12, 17, 9), (0, 19, 32, 1), (32, 34, 35, 20, 1), (27, 30, 28, 26), (10, 27, 26, 6), (24, 29, 31, 25), (18, 19, 0, 2), (17, 22, 8, 9), (13, 12, 4, 5), (20, 21, 3, 1), (21, 20, 35, 36), (19, 18, 12, 13), (5, 4, 9, 8), (10, 14, 30, 27), (11, 25, 31, 23), (7, 16, 29, 24), (15, 6, 26, 28), (33, 37, 34, 32), (33, 32, 15, 28, 29, 16), (2, 3, 33, 18), (1, 3, 2, 0), (32, 19, 13, 22, 14, 15), (36, 35, 34, 37)])
_uv = me_plane_004.uv_layers.new(name='UVMap')
_uv.uv.foreach_set('vector', [0.6989, 0.5, 0.6989, 0.8628, 0.8977, 0.8628, 0.8977, 0.5, 0.6989, 0.8628, 0.6989, 0.8628, 0.8977, 0.8628, 0.8977, 0.8628, 0.5, 0.1372, 0.5, 0.1372, 0.1023, 0.1372, 0.1023, 0.1372, 0.0, 0.0, 0.0, 0.0, 0.0, 0.0, 0.0, 0.0, 0.0, 0.0, 0.5, 0.1372, 0.5, 0.8628, 0.6989, 0.8628, 0.6989, 0.5, 0.8977, 0.5, 0.8977, 0.5, 0.6989, 0.3791, 0.6989, 0.1372, 0.8977, 0.1372, 0.8977, 0.1372, 0.6989, 0.1372, 0.6989, 0.1372, 0.1023, 0.8628, 0.0, 1.0, 0.9318, 1.0, 0.8977, 0.8628, 0.6989, 0.8628, 0.5, 0.8628, 0.1023, 0.8628, 0.1023, 0.8628, 0.5, 0.8628, 0.5, 0.8628, 0.0, 0.0, 0.0, 0.0, 0.0, 0.0, 0.0, 0.0, 0.0, 0.0, 0.0, 0.0, 0.0, 0.0, 0.0, 0.0, 0.0, 0.0, 0.6989, 0.5, 0.6989, 0.5, 0.8977, 0.5, 0.8977, 0.5, 0.6989, 0.1372, 0.6989, 0.5, 0.8977, 0.5, 0.8977, 0.1372, 0.8977, 0.5, 0.8977, 0.5, 0.6989, 0.5, 0.6989, 0.5, 0.0, 0.0, 0.0, 0.0, 0.0, 0.0, 0.0, 0.0, 0.5, 0.8628, 0.5, 0.1372, 0.5, 0.1372, 0.5, 0.8628, 0.1023, 0.1372, 0.1023, 0.8628, 0.1023, 0.8628, 0.1023, 0.1372, 0.0, 0.0, 0.0, 0.0, 0.0, 0.0, 0.0, 0.0, 0.0, 0.0, 0.0, 0.0, 0.0, 0.0, 0.0, 0.0, 0.0, 0.0, 0.0, 1.0, 0.1023, 0.8628, 0.1023, 0.1372, 0.1023, 0.1372, 0.1023, 0.8628, 0.5, 0.8628, 0.5, 0.1372, 0.6989, 0.1372, 0.6989, 0.1372, 0.6989, 0.5, 0.6989, 0.5, 0.6989, 0.8628, 0.6989, 0.5, 0.6989, 0.6209, 0.6989, 0.8628, 0.8977, 0.8628, 0.8977, 0.8628, 0.8977, 0.6209, 0.8977, 0.5, 0.8977, 0.1372, 0.8977, 0.1372, 0.8977, 0.5, 0.8977, 0.3791, 0.9318, 1.0, 0.9318, 1.0, 0.9318, 0.0, 0.9318, 0.0, 0.9318, 1.0, 0.9318, 0.0, 0.8977, 0.1372, 0.8977, 0.3791, 0.8977, 0.6209, 0.8977, 0.8628, 0.0, 0.0, 0.0, 0.0, 0.0, 0.0, 0.0, 0.0, 0.0, 0.0, 0.0, 0.0, 0.0, 0.0, 0.0, 0.0, 0.9318, 0.0, 0.0, 0.0, 0.1023, 0.1372, 0.5, 0.1372, 0.6989, 0.1372, 0.8977, 0.1372, 1.0, 1.0, 1.0, 0.0, 0.9318, 0.0, 0.9318, 1.0])
me_plane_004.update()
me_plane_005 = bpy.data.meshes.new('Plane.005')
me_plane_005.from_pydata([(-5.588e-09, -0.12, 0.2412), (-5.588e-09, -0.12, -0.05211), (-5.588e-09, 0.09871, 0.2412), (-5.588e-09, 0.09871, -0.05211), (-0.01, 0.06871, 0.2112), (-0.01, -0.08998, 0.2112), (-0.01, -0.08998, -0.02211), (-0.01, 0.06871, -0.02211), (-0.01, -0.08998, 0.1512), (-0.01, 0.06871, 0.1512), (-0.01, -0.08998, 0.1212), (-0.01, 0.06871, 0.1212), (-0.02, 0.06871, 0.2112), (-0.02, -0.08998, 0.2112), (-0.02, -0.08998, 0.1212), (-0.02, -0.08998, -0.02211), (-0.02, 0.06871, -0.02211), (-0.02, 0.06871, 0.1512), (-0.02, 0.09871, 0.2412), (-0.02, -0.12, 0.2412), (-0.02, -0.12, -0.05211), (-0.02, 0.09871, -0.05211), (-0.02, -0.08998, 0.1512), (-0.02, 0.06871, 0.1212), (-0.01, 0.004363, -0.02211), (-0.01, 0.004363, 0.1212), (-0.01, -0.02564, -0.02211), (-0.01, -0.02564, 0.1212), (-0.02, -0.02564, -0.02211), (-0.02, 0.004363, -0.02211), (-0.02, -0.02564, 0.1212), (-0.02, 0.004363, 0.1212), (-0.02, -0.12, -0.03211), (-0.02, 0.09871, -0.03211), (-0.03329, -0.12, -0.03211), (-0.03329, -0.12, -0.05211), (-0.03329, 0.09871, -0.05211), (-0.03329, 0.09871, -0.03211)], [], [(25, 11, 7, 24), (11, 23, 16, 7), (8, 22, 13, 5), (21, 36, 37, 33, 3), (22, 17, 23, 31, 29, 28, 30, 14), (6, 15, 14, 10), (12, 18, 33, 16, 23, 17), (4, 12, 17, 9), (0, 19, 32, 1), (32, 34, 35, 20, 1), (27, 30, 28, 26), (10, 27, 26, 6), (24, 29, 31, 25), (18, 19, 0, 2), (17, 22, 8, 9), (13, 12, 4, 5), (20, 21, 3, 1), (21, 20, 35, 36), (19, 18, 12, 13), (5, 4, 9, 8), (10, 14, 30, 27), (11, 25, 31, 23), (7, 16, 29, 24), (15, 6, 26, 28), (33, 37, 34, 32), (33, 32, 15, 28, 29, 16), (2, 3, 33, 18), (1, 3, 2, 0), (32, 19, 13, 22, 14, 15), (36, 35, 34, 37)])
_uv = me_plane_005.uv_layers.new(name='UVMap')
_uv.uv.foreach_set('vector', [0.6989, 0.5, 0.6989, 0.8628, 0.8977, 0.8628, 0.8977, 0.5, 0.6989, 0.8628, 0.6989, 0.8628, 0.8977, 0.8628, 0.8977, 0.8628, 0.5, 0.1372, 0.5, 0.1372, 0.1023, 0.1372, 0.1023, 0.1372, 0.0, 0.0, 0.0, 0.0, 0.0, 0.0, 0.0, 0.0, 0.0, 0.0, 0.5, 0.1372, 0.5, 0.8628, 0.6989, 0.8628, 0.6989, 0.5, 0.8977, 0.5, 0.8977, 0.5, 0.6989, 0.3791, 0.6989, 0.1372, 0.8977, 0.1372, 0.8977, 0.1372, 0.6989, 0.1372, 0.6989, 0.1372, 0.1023, 0.8628, 0.0, 1.0, 0.9318, 1.0, 0.8977, 0.8628, 0.6989, 0.8628, 0.5, 0.8628, 0.1023, 0.8628, 0.1023, 0.8628, 0.5, 0.8628, 0.5, 0.8628, 0.0, 0.0, 0.0, 0.0, 0.0, 0.0, 0.0, 0.0, 0.0, 0.0, 0.0, 0.0, 0.0, 0.0, 0.0, 0.0, 0.0, 0.0, 0.6989, 0.5, 0.6989, 0.5, 0.8977, 0.5, 0.8977, 0.5, 0.6989, 0.1372, 0.6989, 0.5, 0.8977, 0.5, 0.8977, 0.1372, 0.8977, 0.5, 0.8977, 0.5, 0.6989, 0.5, 0.6989, 0.5, 0.0, 0.0, 0.0, 0.0, 0.0, 0.0, 0.0, 0.0, 0.5, 0.8628, 0.5, 0.1372, 0.5, 0.1372, 0.5, 0.8628, 0.1023, 0.1372, 0.1023, 0.8628, 0.1023, 0.8628, 0.1023, 0.1372, 0.0, 0.0, 0.0, 0.0, 0.0, 0.0, 0.0, 0.0, 0.0, 0.0, 0.0, 0.0, 0.0, 0.0, 0.0, 0.0, 0.0, 0.0, 0.0, 1.0, 0.1023, 0.8628, 0.1023, 0.1372, 0.1023, 0.1372, 0.1023, 0.8628, 0.5, 0.8628, 0.5, 0.1372, 0.6989, 0.1372, 0.6989, 0.1372, 0.6989, 0.5, 0.6989, 0.5, 0.6989, 0.8628, 0.6989, 0.5, 0.6989, 0.6209, 0.6989, 0.8628, 0.8977, 0.8628, 0.8977, 0.8628, 0.8977, 0.6209, 0.8977, 0.5, 0.8977, 0.1372, 0.8977, 0.1372, 0.8977, 0.5, 0.8977, 0.3791, 0.9318, 1.0, 0.9318, 1.0, 0.9318, 0.0, 0.9318, 0.0, 0.9318, 1.0, 0.9318, 0.0, 0.8977, 0.1372, 0.8977, 0.3791, 0.8977, 0.6209, 0.8977, 0.8628, 0.0, 0.0, 0.0, 0.0, 0.0, 0.0, 0.0, 0.0, 0.0, 0.0, 0.0, 0.0, 0.0, 0.0, 0.0, 0.0, 0.9318, 0.0, 0.0, 0.0, 0.1023, 0.1372, 0.5, 0.1372, 0.6989, 0.1372, 0.8977, 0.1372, 1.0, 1.0, 1.0, 0.0, 0.9318, 0.0, 0.9318, 1.0])
me_plane_005.update()
me_plane_006 = bpy.data.meshes.new('Plane.006')
me_plane_006.from_pydata([(-5.588e-09, -0.12, 0.2412), (-5.588e-09, -0.12, -0.05211), (-5.588e-09, 0.09871, 0.2412), (-5.588e-09, 0.09871, -0.05211), (-0.01, 0.06871, 0.2112), (-0.01, -0.08998, 0.2112), (-0.01, -0.08998, -0.02211), (-0.01, 0.06871, -0.02211), (-0.01, -0.08998, 0.1512), (-0.01, 0.06871, 0.1512), (-0.01, -0.08998, 0.1212), (-0.01, 0.06871, 0.1212), (-0.02, 0.06871, 0.2112), (-0.02, -0.08998, 0.2112), (-0.02, -0.08998, 0.1212), (-0.02, -0.08998, -0.02211), (-0.02, 0.06871, -0.02211), (-0.02, 0.06871, 0.1512), (-0.02, 0.09871, 0.2412), (-0.02, -0.12, 0.2412), (-0.02, -0.12, -0.05211), (-0.02, 0.09871, -0.05211), (-0.02, -0.08998, 0.1512), (-0.02, 0.06871, 0.1212), (-0.01, 0.004363, -0.02211), (-0.01, 0.004363, 0.1212), (-0.01, -0.02564, -0.02211), (-0.01, -0.02564, 0.1212), (-0.02, -0.02564, -0.02211), (-0.02, 0.004363, -0.02211), (-0.02, -0.02564, 0.1212), (-0.02, 0.004363, 0.1212), (-0.02, -0.12, -0.03211), (-0.02, 0.09871, -0.03211), (-0.03329, -0.12, -0.03211), (-0.03329, -0.12, -0.05211), (-0.03329, 0.09871, -0.05211), (-0.03329, 0.09871, -0.03211)], [], [(25, 11, 7, 24), (11, 23, 16, 7), (8, 22, 13, 5), (21, 36, 37, 33, 3), (22, 17, 23, 31, 29, 28, 30, 14), (6, 15, 14, 10), (12, 18, 33, 16, 23, 17), (4, 12, 17, 9), (0, 19, 32, 1), (32, 34, 35, 20, 1), (27, 30, 28, 26), (10, 27, 26, 6), (24, 29, 31, 25), (18, 19, 0, 2), (17, 22, 8, 9), (13, 12, 4, 5), (20, 21, 3, 1), (21, 20, 35, 36), (19, 18, 12, 13), (5, 4, 9, 8), (10, 14, 30, 27), (11, 25, 31, 23), (7, 16, 29, 24), (15, 6, 26, 28), (33, 37, 34, 32), (33, 32, 15, 28, 29, 16), (2, 3, 33, 18), (1, 3, 2, 0), (32, 19, 13, 22, 14, 15), (36, 35, 34, 37)])
_uv = me_plane_006.uv_layers.new(name='UVMap')
_uv.uv.foreach_set('vector', [0.6989, 0.5, 0.6989, 0.8628, 0.8977, 0.8628, 0.8977, 0.5, 0.6989, 0.8628, 0.6989, 0.8628, 0.8977, 0.8628, 0.8977, 0.8628, 0.5, 0.1372, 0.5, 0.1372, 0.1023, 0.1372, 0.1023, 0.1372, 0.0, 0.0, 0.0, 0.0, 0.0, 0.0, 0.0, 0.0, 0.0, 0.0, 0.5, 0.1372, 0.5, 0.8628, 0.6989, 0.8628, 0.6989, 0.5, 0.8977, 0.5, 0.8977, 0.5, 0.6989, 0.3791, 0.6989, 0.1372, 0.8977, 0.1372, 0.8977, 0.1372, 0.6989, 0.1372, 0.6989, 0.1372, 0.1023, 0.8628, 0.0, 1.0, 0.9318, 1.0, 0.8977, 0.8628, 0.6989, 0.8628, 0.5, 0.8628, 0.1023, 0.8628, 0.1023, 0.8628, 0.5, 0.8628, 0.5, 0.8628, 0.0, 0.0, 0.0, 0.0, 0.0, 0.0, 0.0, 0.0, 0.0, 0.0, 0.0, 0.0, 0.0, 0.0, 0.0, 0.0, 0.0, 0.0, 0.6989, 0.5, 0.6989, 0.5, 0.8977, 0.5, 0.8977, 0.5, 0.6989, 0.1372, 0.6989, 0.5, 0.8977, 0.5, 0.8977, 0.1372, 0.8977, 0.5, 0.8977, 0.5, 0.6989, 0.5, 0.6989, 0.5, 0.0, 0.0, 0.0, 0.0, 0.0, 0.0, 0.0, 0.0, 0.5, 0.8628, 0.5, 0.1372, 0.5, 0.1372, 0.5, 0.8628, 0.1023, 0.1372, 0.1023, 0.8628, 0.1023, 0.8628, 0.1023, 0.1372, 0.0, 0.0, 0.0, 0.0, 0.0, 0.0, 0.0, 0.0, 0.0, 0.0, 0.0, 0.0, 0.0, 0.0, 0.0, 0.0, 0.0, 0.0, 0.0, 1.0, 0.1023, 0.8628, 0.1023, 0.1372, 0.1023, 0.1372, 0.1023, 0.8628, 0.5, 0.8628, 0.5, 0.1372, 0.6989, 0.1372, 0.6989, 0.1372, 0.6989, 0.5, 0.6989, 0.5, 0.6989, 0.8628, 0.6989, 0.5, 0.6989, 0.6209, 0.6989, 0.8628, 0.8977, 0.8628, 0.8977, 0.8628, 0.8977, 0.6209, 0.8977, 0.5, 0.8977, 0.1372, 0.8977, 0.1372, 0.8977, 0.5, 0.8977, 0.3791, 0.9318, 1.0, 0.9318, 1.0, 0.9318, 0.0, 0.9318, 0.0, 0.9318, 1.0, 0.9318, 0.0, 0.8977, 0.1372, 0.8977, 0.3791, 0.8977, 0.6209, 0.8977, 0.8628, 0.0, 0.0, 0.0, 0.0, 0.0, 0.0, 0.0, 0.0, 0.0, 0.0, 0.0, 0.0, 0.0, 0.0, 0.0, 0.0, 0.9318, 0.0, 0.0, 0.0, 0.1023, 0.1372, 0.5, 0.1372, 0.6989, 0.1372, 0.8977, 0.1372, 1.0, 1.0, 1.0, 0.0, 0.9318, 0.0, 0.9318, 1.0])
me_plane_006.update()
me_plane_007 = bpy.data.meshes.new('Plane.007')
me_plane_007.from_pydata([(-5.588e-09, -0.12, 0.2412), (-5.588e-09, -0.12, -0.05211), (-5.588e-09, 0.09871, 0.2412), (-5.588e-09, 0.09871, -0.05211), (-0.01, 0.06871, 0.2112), (-0.01, -0.08998, 0.2112), (-0.01, -0.08998, -0.02211), (-0.01, 0.06871, -0.02211), (-0.01, -0.08998, 0.1512), (-0.01, 0.06871, 0.1512), (-0.01, -0.08998, 0.1212), (-0.01, 0.06871, 0.1212), (-0.02, 0.06871, 0.2112), (-0.02, -0.08998, 0.2112), (-0.02, -0.08998, 0.1212), (-0.02, -0.08998, -0.02211), (-0.02, 0.06871, -0.02211), (-0.02, 0.06871, 0.1512), (-0.02, 0.09871, 0.2412), (-0.02, -0.12, 0.2412), (-0.02, -0.12, -0.05211), (-0.02, 0.09871, -0.05211), (-0.02, -0.08998, 0.1512), (-0.02, 0.06871, 0.1212), (-0.01, 0.004363, -0.02211), (-0.01, 0.004363, 0.1212), (-0.01, -0.02564, -0.02211), (-0.01, -0.02564, 0.1212), (-0.02, -0.02564, -0.02211), (-0.02, 0.004363, -0.02211), (-0.02, -0.02564, 0.1212), (-0.02, 0.004363, 0.1212), (-0.02, -0.12, -0.03211), (-0.02, 0.09871, -0.03211), (-0.03329, -0.12, -0.03211), (-0.03329, -0.12, -0.05211), (-0.03329, 0.09871, -0.05211), (-0.03329, 0.09871, -0.03211)], [], [(25, 11, 7, 24), (11, 23, 16, 7), (8, 22, 13, 5), (21, 36, 37, 33, 3), (22, 17, 23, 31, 29, 28, 30, 14), (6, 15, 14, 10), (12, 18, 33, 16, 23, 17), (4, 12, 17, 9), (0, 19, 32, 1), (32, 34, 35, 20, 1), (27, 30, 28, 26), (10, 27, 26, 6), (24, 29, 31, 25), (18, 19, 0, 2), (17, 22, 8, 9), (13, 12, 4, 5), (20, 21, 3, 1), (21, 20, 35, 36), (19, 18, 12, 13), (5, 4, 9, 8), (10, 14, 30, 27), (11, 25, 31, 23), (7, 16, 29, 24), (15, 6, 26, 28), (33, 37, 34, 32), (33, 32, 15, 28, 29, 16), (2, 3, 33, 18), (1, 3, 2, 0), (32, 19, 13, 22, 14, 15), (36, 35, 34, 37)])
_uv = me_plane_007.uv_layers.new(name='UVMap')
_uv.uv.foreach_set('vector', [0.6989, 0.5, 0.6989, 0.8628, 0.8977, 0.8628, 0.8977, 0.5, 0.6989, 0.8628, 0.6989, 0.8628, 0.8977, 0.8628, 0.8977, 0.8628, 0.5, 0.1372, 0.5, 0.1372, 0.1023, 0.1372, 0.1023, 0.1372, 0.0, 0.0, 0.0, 0.0, 0.0, 0.0, 0.0, 0.0, 0.0, 0.0, 0.5, 0.1372, 0.5, 0.8628, 0.6989, 0.8628, 0.6989, 0.5, 0.8977, 0.5, 0.8977, 0.5, 0.6989, 0.3791, 0.6989, 0.1372, 0.8977, 0.1372, 0.8977, 0.1372, 0.6989, 0.1372, 0.6989, 0.1372, 0.1023, 0.8628, 0.0, 1.0, 0.9318, 1.0, 0.8977, 0.8628, 0.6989, 0.8628, 0.5, 0.8628, 0.1023, 0.8628, 0.1023, 0.8628, 0.5, 0.8628, 0.5, 0.8628, 0.0, 0.0, 0.0, 0.0, 0.0, 0.0, 0.0, 0.0, 0.0, 0.0, 0.0, 0.0, 0.0, 0.0, 0.0, 0.0, 0.0, 0.0, 0.6989, 0.5, 0.6989, 0.5, 0.8977, 0.5, 0.8977, 0.5, 0.6989, 0.1372, 0.6989, 0.5, 0.8977, 0.5, 0.8977, 0.1372, 0.8977, 0.5, 0.8977, 0.5, 0.6989, 0.5, 0.6989, 0.5, 0.0, 0.0, 0.0, 0.0, 0.0, 0.0, 0.0, 0.0, 0.5, 0.8628, 0.5, 0.1372, 0.5, 0.1372, 0.5, 0.8628, 0.1023, 0.1372, 0.1023, 0.8628, 0.1023, 0.8628, 0.1023, 0.1372, 0.0, 0.0, 0.0, 0.0, 0.0, 0.0, 0.0, 0.0, 0.0, 0.0, 0.0, 0.0, 0.0, 0.0, 0.0, 0.0, 0.0, 0.0, 0.0, 1.0, 0.1023, 0.8628, 0.1023, 0.1372, 0.1023, 0.1372, 0.1023, 0.8628, 0.5, 0.8628, 0.5, 0.1372, 0.6989, 0.1372, 0.6989, 0.1372, 0.6989, 0.5, 0.6989, 0.5, 0.6989, 0.8628, 0.6989, 0.5, 0.6989, 0.6209, 0.6989, 0.8628, 0.8977, 0.8628, 0.8977, 0.8628, 0.8977, 0.6209, 0.8977, 0.5, 0.8977, 0.1372, 0.8977, 0.1372, 0.8977, 0.5, 0.8977, 0.3791, 0.9318, 1.0, 0.9318, 1.0, 0.9318, 0.0, 0.9318, 0.0, 0.9318, 1.0, 0.9318, 0.0, 0.8977, 0.1372, 0.8977, 0.3791, 0.8977, 0.6209, 0.8977, 0.8628, 0.0, 0.0, 0.0, 0.0, 0.0, 0.0, 0.0, 0.0, 0.0, 0.0, 0.0, 0.0, 0.0, 0.0, 0.0, 0.0, 0.9318, 0.0, 0.0, 0.0, 0.1023, 0.1372, 0.5, 0.1372, 0.6989, 0.1372, 0.8977, 0.1372, 1.0, 1.0, 1.0, 0.0, 0.9318, 0.0, 0.9318, 1.0])
me_plane_007.update()
me_cube_001 = bpy.data.meshes.new('Cube.001')
me_cube_001.from_pydata([(0.5353, -0.8854, 0.0), (-1.1, -0.8854, 0.0), (0.5353, 1.6, 0.0), (-1.1, 1.6, 0.0), (0.5353, -0.8854, 1.512), (-1.1, -0.8854, 1.512), (0.5353, 1.6, 1.512), (-1.1, 1.6, 1.512), (0.5598, -0.921, 1.512), (-1.125, -0.921, 1.512), (0.5598, 1.636, 1.512), (-1.125, 1.636, 1.512), (0.251, -0.4718, 2.394), (-0.8157, -0.4718, 2.394), (0.251, 1.186, 2.394), (-0.8157, 1.186, 2.394)], [], [(3, 1, 5, 7), (5, 4, 8, 9), (1, 0, 4, 5), (2, 3, 7, 6), (0, 2, 6, 4), (10, 11, 15, 14), (6, 7, 11, 10), (4, 6, 10, 8), (7, 5, 9, 11), (14, 15, 13, 12), (8, 10, 14, 12), (11, 9, 13, 15), (9, 8, 12, 13), (0, 1, 3, 2)])
me_cube_001.polygons.foreach_set('material_index', [0, 0, 0, 0, 0, 1, 0, 0, 0, 1, 1, 1, 1, 0])
_uv = me_cube_001.uv_layers.new(name='UVMap')
_uv.uv.foreach_set('vector', [0.625, 0.25, 0.625, 0.0, 0.625, 0.0, 0.625, 0.25, 0.625, 1.0, 0.625, 0.75, 0.625, 0.75, 0.625, 1.0, 0.625, 1.0, 0.625, 0.75, 0.625, 0.75, 0.625, 1.0, 0.625, 0.5, 0.625, 0.25, 0.625, 0.25, 0.625, 0.5, 0.625, 0.75, 0.625, 0.5, 0.625, 0.5, 0.625, 0.75, 0.625, 0.5, 0.625, 0.25, 0.625, 0.25, 0.625, 0.5, 0.625, 0.5, 0.625, 0.25, 0.625, 0.25, 0.625, 0.5, 0.625, 0.75, 0.625, 0.5, 0.625, 0.5, 0.625, 0.75, 0.625, 0.25, 0.625, 0.0, 0.625, 0.0, 0.625, 0.25, 0.625, 0.5, 0.875, 0.5, 0.875, 0.75, 0.625, 0.75, 0.625, 0.75, 0.625, 0.5, 0.625, 0.5, 0.625, 0.75, 0.625, 0.25, 0.625, 0.0, 0.625, 0.0, 0.625, 0.25, 0.625, 1.0, 0.625, 0.75, 0.625, 0.75, 0.625, 1.0, 0.625, 0.75, 0.625, 0.0, 0.625, 0.25, 0.625, 0.5])
me_cube_001.materials.append(mat_material)
me_cube_001.materials.append(mat_roof)
me_cube_001.use_mirror_vertex_groups = False
me_cube_001.update()
me_plane_008 = bpy.data.meshes.new('Plane.008')
me_plane_008.from_pydata([(-1.11, 1.61, 0.0), (-1.11, -0.8854, 1.512), (-1.11, 1.61, 1.512), (-1.11, -0.8854, 0.0), (-1.11, 1.51, 1.412), (-1.11, 1.51, 0.1), (-1.11, -0.7854, 1.412), (-1.11, -0.7854, 0.1), (-1.11, -0.7854, 0.7953), (-1.11, 1.51, 0.7953), (-1.11, 1.51, 0.6953), (-1.11, -0.7854, 0.6953), (-1.11, 1.144, 0.8953), (-1.11, 1.144, 0.7953), (-1.11, 1.51, 1.412), (-1.11, 1.51, 1.312), (-1.11, 0.6495, 0.1), (-1.11, 0.6495, 1.412), (-1.11, 0.5495, 1.412), (-1.11, 0.5495, 0.1), (-1.11, -0.07813, 0.1), (-1.11, -0.07813, 1.412), (-1.11, -0.1781, 1.412), (-1.11, -0.1781, 0.1), (-1.11, 1.144, 0.7953), (-1.11, 1.144, 1.412), (-1.11, 1.044, 1.412), (-1.11, 1.044, 0.7953), (-1.11, -0.7854, 0.3289), (-1.11, -0.1781, 0.3289), (-1.11, -0.1781, 0.2789), (-1.11, -0.7854, 0.2789), (-1.11, -0.2781, 0.3289), (-1.11, -0.1781, 0.3289), (-1.11, -0.7854, 0.6953), (-1.11, -0.6854, 0.6953), (-1.11, -0.6854, 0.3289), (-1.11, -0.7854, 0.3289), (-1.11, -0.1781, 0.6953), (-1.11, -0.2781, 0.6953), (0.5353, 1.61, 0.0), (0.5353, -0.8854, 1.512), (0.5353, 1.61, 1.512), (0.5353, -0.8854, 0.0), (0.5353, 1.51, 1.412), (0.5353, 1.51, 0.1), (0.5353, -0.7854, 1.412), (0.5353, -0.7854, 0.1), (-1.11, 1.61, 0.0), (0.5353, 1.61, 1.512), (-1.11, 1.61, 1.512), (0.5353, 1.61, 0.0), (-1.01, 1.61, 1.412), (-1.01, 1.61, 0.1), (0.4353, 1.61, 1.412), (0.4353, 1.61, 0.1), (-1.11, -0.8854, 0.0), (0.5253, -0.8854, 1.512), (-1.11, -0.8854, 1.512), (0.5253, -0.8854, 0.0), (-1.01, -0.8854, 1.412), (-1.01, -0.8854, 0.1), (0.4253, -0.8854, 1.412), (0.4253, -0.8854, 0.1), (0.5353, -0.7854, 0.7953), (0.5353, 1.51, 0.7953), (0.5353, 1.51, 0.6953), (0.5353, -0.7854, 0.6953), (-1.01, 1.61, 0.6953), (0.4353, 1.61, 0.6953), (-1.01, 1.61, 0.7953), (0.4353, 1.61, 0.7953), (-1.01, -0.8854, 0.6953), (0.4253, -0.8854, 0.6953), (-1.01, -0.8854, 0.7953), (0.4253, -0.8854, 0.7953), (0.5353, 0.8515, 0.1), (0.5353, 0.8515, 1.412), (0.5353, 0.9515, 1.412), (0.5353, 0.9515, 0.1), (0.5353, -0.1617, 0.1), (0.5353, -0.1617, 1.412), (0.5353, -0.2617, 1.412), (0.5353, -0.2617, 0.1), (-0.7139, -0.8854, 0.1), (-0.7139, -0.8854, 1.412), (-0.6139, -0.8854, 1.412), (-0.6139, -0.8854, 0.1), (-0.2489, -0.8854, 0.1), (-0.2489, -0.8854, 1.412), (-0.1489, -0.8854, 1.412), (-0.1489, -0.8854, 0.1), (-0.7139, 1.61, 0.1), (-0.7139, 1.61, 1.412), (-0.6139, 1.61, 1.412), (-0.6139, 1.61, 0.1), (-0.2489, 1.61, 0.1), (-0.2489, 1.61, 1.412), (-0.1489, 1.61, 1.412), (-0.1489, 1.61, 0.1), (-1.11, 1.144, 1.312), (-1.11, 1.144, 1.412), (-1.11, 1.51, 0.7953), (-1.11, 1.51, 0.8953)], [], [(10, 9, 8, 11), (5, 4, 2, 0), (4, 6, 1, 2), (6, 7, 3, 1), (7, 5, 0, 3), (15, 13, 12, 14), (19, 18, 17, 16), (23, 22, 21, 20), (27, 26, 25, 24), (30, 31, 28, 29), (32, 33, 35, 34), (36, 37, 39, 38), (45, 40, 42, 44), (44, 42, 41, 46), (46, 41, 43, 47), (47, 43, 40, 45), (53, 48, 50, 52), (52, 50, 49, 54), (54, 49, 51, 55), (55, 51, 48, 53), (61, 60, 58, 56), (60, 62, 57, 58), (62, 63, 59, 57), (63, 61, 56, 59), (66, 67, 64, 65), (71, 69, 68, 70), (75, 74, 72, 73), (76, 77, 78, 79), (83, 82, 81, 80), (87, 86, 85, 84), (91, 90, 89, 88), (95, 92, 93, 94), (99, 98, 97, 96), (103, 102, 100, 101)])
_uv = me_plane_008.uv_layers.new(name='UVMap')
_uv.uv.foreach_set('vector', [0.0, 0.0, 0.0, 0.0, 0.0, 0.0, 0.0, 0.0, 0.0, 0.0, 0.0, 0.0, 0.0, 0.0, 0.0, 0.0, 0.0, 0.0, 0.0, 0.0, 0.0, 0.0, 0.0, 0.0, 0.0, 0.0, 0.0, 0.0, 0.0, 0.0, 0.0, 0.0, 0.0, 0.0, 0.0, 0.0, 0.0, 0.0, 0.0, 0.0, 0.0, 0.0, 0.0, 0.0, 0.0, 0.0, 0.0, 0.0, 0.0, 0.0, 0.0, 0.0, 0.0, 0.0, 0.0, 0.0, 0.0, 0.0, 0.0, 0.0, 0.0, 0.0, 0.0, 0.0, 0.0, 0.0, 0.0, 0.0, 0.0, 0.0, 0.0, 0.0, 0.0, 0.0, 0.0, 0.0, 0.0, 0.0, 0.0, 0.0, 0.0, 0.0, 0.0, 0.0, 0.0, 0.0, 0.0, 0.0, 0.0, 0.0, 0.0, 0.0, 0.0, 0.0, 0.0, 0.0, 0.0, 0.0, 0.0, 0.0, 0.0, 0.0, 0.0, 0.0, 0.0, 0.0, 0.0, 0.0, 0.0, 0.0, 0.0, 0.0, 0.0, 0.0, 0.0, 0.0, 0.0, 0.0, 0.0, 0.0, 0.0, 0.0, 0.0, 0.0, 0.0, 0.0, 0.0, 0.0, 0.0, 0.0, 0.0, 0.0, 0.0, 0.0, 0.0, 0.0, 0.0, 0.0, 0.0, 0.0, 0.0, 0.0, 0.0, 0.0, 0.0, 0.0, 0.0, 0.0, 0.0, 0.0, 0.0, 0.0, 0.0, 0.0, 0.0, 0.0, 0.0, 0.0, 0.0, 0.0, 0.0, 0.0, 0.0, 0.0, 0.0, 0.0, 0.0, 0.0, 0.0, 0.0, 0.0, 0.0, 0.0, 0.0, 0.0, 0.0, 0.0, 0.0, 0.0, 0.0, 0.0, 0.0, 0.0, 0.0, 0.0, 0.0, 0.0, 0.0, 0.0, 0.0, 0.0, 0.0, 0.0, 0.0, 0.0, 0.0, 0.0, 0.0, 0.0, 0.0, 0.0, 0.0, 0.0, 0.0, 0.0, 0.0, 0.0, 0.0, 0.0, 0.0, 0.0, 0.0, 0.0, 0.0, 0.0, 0.0, 0.0, 0.0, 0.0, 0.0, 0.0, 0.0, 0.0, 0.0, 0.0, 0.0, 0.0, 0.0, 0.0, 0.0, 0.0, 0.0, 0.0, 0.0, 0.0, 0.0, 0.0, 0.0, 0.0, 0.0, 0.0, 0.0, 0.0, 0.0, 0.0, 0.0, 0.0, 0.0, 0.0, 0.0, 0.0, 0.0, 0.0, 0.0, 0.0, 0.0, 0.0, 0.0, 0.0, 0.0, 0.0, 0.0, 0.0, 0.0, 0.0, 0.0, 0.0, 0.0, 0.0, 0.0, 0.0, 0.0])
me_plane_008.update()

# ---- objects
ob_cube = bpy.data.objects.new('Cube', me_cube)
ob_plane = bpy.data.objects.new('Plane', me_plane)
ob_plane_001 = bpy.data.objects.new('Plane.001', me_plane_001)
ob_plane_002 = bpy.data.objects.new('Plane.002', me_plane_002)
ob_plane_003 = bpy.data.objects.new('Plane.003', me_plane_003)
ob_plane_004 = bpy.data.objects.new('Plane.004', me_plane_004)
ob_plane_005 = bpy.data.objects.new('Plane.005', me_plane_005)
ob_plane_006 = bpy.data.objects.new('Plane.006', me_plane_006)
ob_plane_007 = bpy.data.objects.new('Plane.007', me_plane_007)
ob_cube_001 = bpy.data.objects.new('Cube.001', me_cube_001)
ob_plane_008 = bpy.data.objects.new('Plane.008', me_plane_008)

# ---- transforms, parenting, visibility, modifiers, constraints
ob_cube.location = (0.0, 0.0, 0.0)
ob_cube.lock_rotations_4d = False
ob_cube.empty_display_type = 'ARROWS'
ob_cube.lineart.crease_threshold = 0.0
ob_plane.location = (0.0, 0.0, 0.0)
_m = ob_plane.modifiers.new('Solidify', 'SOLIDIFY')
_m.thickness = 0.02
_m.offset = 0.0
ob_plane_001.location = (-1.1, 0.9532, 1.101)
ob_plane_002.location = (-1.1, -0.3663, 1.101)
ob_plane_003.location = (-1.1, -0.7, 1.101)
ob_plane_004.location = (-1.1, -1.034, 1.101)
ob_plane_005.location = (-1.1, 0.9532, 1.799)
ob_plane_006.location = (-1.1, 0.2451, 1.799)
ob_plane_007.location = (-1.1, -0.866, 1.799)
ob_cube_001.location = (0.0, 0.0, 0.0)
ob_cube_001.lock_rotations_4d = False
ob_cube_001.empty_display_type = 'ARROWS'
ob_cube_001.lineart.crease_threshold = 0.0
ob_plane_008.location = (0.0, 0.0, 0.0)
_m = ob_plane_008.modifiers.new('Solidify', 'SOLIDIFY')
_m.thickness = 0.02
_m.offset = 0.0

# ---- collection membership
col_house1.objects.link(ob_cube)
col_house1.objects.link(ob_plane)
col_house1.objects.link(ob_plane_001)
col_house1.objects.link(ob_plane_002)
col_house1.objects.link(ob_plane_003)
col_house1.objects.link(ob_plane_004)
col_house1.objects.link(ob_plane_005)
col_house1.objects.link(ob_plane_006)
col_house1.objects.link(ob_plane_007)
col_house2.objects.link(ob_cube_001)
col_house2.objects.link(ob_plane_008)

# ---- scene / render settings (as saved in the file)
scene.frame_start = 1; scene.frame_end = 250; scene.frame_set(1)
scene.render.engine = 'BLENDER_EEVEE_NEXT'
scene.cycles.sampling_pattern = 'TABULATED_SOBOL'
scene.view_settings.view_transform = 'Filmic'
bpy.context.view_layer.update()

# ---- added for rendering (the .blend has no active camera and no usable light): camera, sun
cam_auto = bpy.data.cameras.new('AutoCamera')
cam_auto.lens = 50.0
cam_auto.sensor_width = 36.0
cam_auto.clip_end = 1000.0
ob_auto_camera = bpy.data.objects.new('AutoCamera', cam_auto)
scene.collection.objects.link(ob_auto_camera)
ob_auto_camera.location = (4.68454, -5.62672, 5.32307)
ob_auto_camera.rotation_euler = (1.09748, -7.21219e-08, 0.694738)
scene.camera = ob_auto_camera
light_auto_sun = bpy.data.lights.new('AutoSun', 'SUN')
light_auto_sun.energy = 3.0
light_auto_sun.angle = 0.0523599
ob_auto_sun = bpy.data.objects.new('AutoSun', light_auto_sun)
scene.collection.objects.link(ob_auto_sun)
ob_auto_sun.rotation_euler = (0.872665, 0.174533, 0.523599)
bpy.context.view_layer.update()
